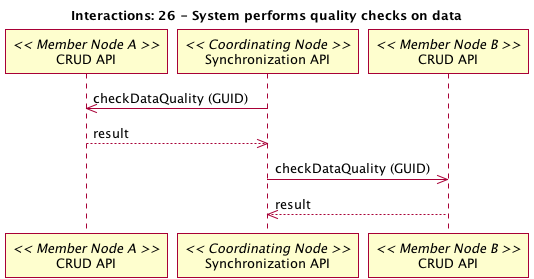

The diagram above was rendered by PlantUML. Its source (embedded in the PNG):
@startuml 26_interaction.png
title Interactions: 26 - System performs quality checks on data
participant "CRUD API" as m_crud_a << Member Node A >>
participant "Synchronization API" as c_sync << Coordinating Node >>
c_sync -> m_crud_a: checkDataQuality (GUID)
c_sync <-- m_crud_a: result
participant "CRUD API" as m_crud_b << Member Node B >>
c_sync -> m_crud_b: checkDataQuality (GUID)
c_sync <-- m_crud_b: result
@enduml